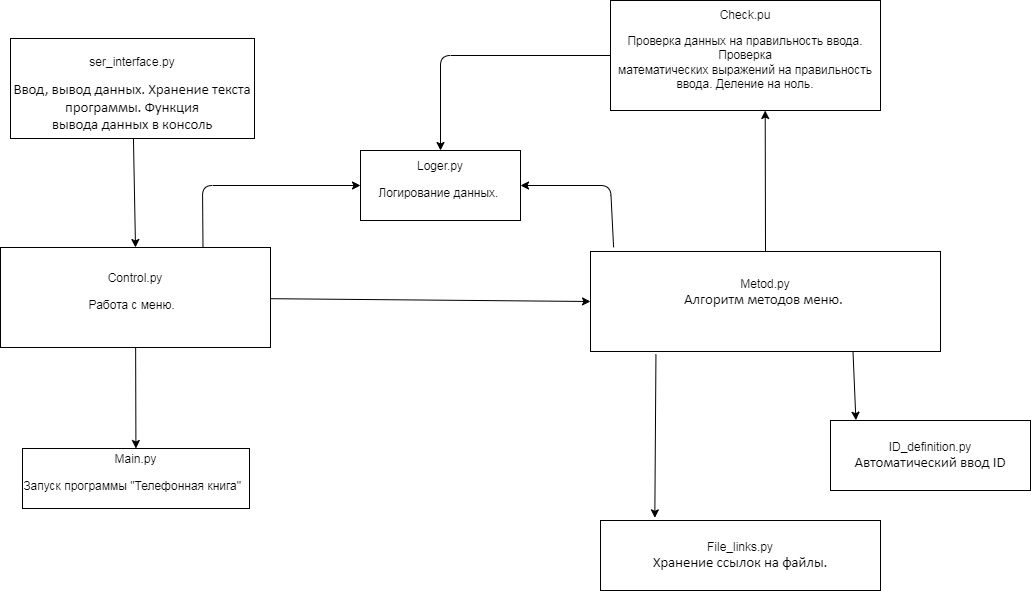

The diagram above was exported from draw.io. Its source (the exported page's mxGraphModel, read from the mxfile embedded in the PNG):
<mxGraphModel dx="1354" dy="645" grid="1" gridSize="10" guides="1" tooltips="1" connect="1" arrows="1" fold="1" page="1" pageScale="1" pageWidth="1169" pageHeight="1654" math="0" shadow="0">
  <root>
    <mxCell id="0" />
    <mxCell id="1" parent="0" />
    <mxCell id="32" style="edgeStyle=none;html=1;entryX=0.5;entryY=0;entryDx=0;entryDy=0;" parent="1" source="2" target="3" edge="1">
      <mxGeometry relative="1" as="geometry" />
    </mxCell>
    <mxCell id="2" value="&lt;p class=&quot;MsoNormal&quot;&gt;ser_interface.py&lt;/p&gt;&lt;span style=&quot;font-size: 11.0pt ; font-family: &amp;#34;calibri&amp;#34; , &amp;#34;sans-serif&amp;#34;&quot;&gt;Ввод, вывод данных. Хранение текста программы. Функция&lt;br&gt;вывода данных в консоль&lt;/span&gt;" style="rounded=0;whiteSpace=wrap;html=1;" parent="1" vertex="1">
      <mxGeometry x="90" y="218" width="244" height="100" as="geometry" />
    </mxCell>
    <mxCell id="16" value="" style="edgeStyle=none;html=1;" parent="1" source="3" target="15" edge="1">
      <mxGeometry relative="1" as="geometry" />
    </mxCell>
    <mxCell id="39" style="edgeStyle=none;html=1;entryX=0;entryY=0.5;entryDx=0;entryDy=0;" edge="1" parent="1" source="3" target="35">
      <mxGeometry relative="1" as="geometry" />
    </mxCell>
    <mxCell id="40" style="edgeStyle=none;html=1;exitX=0.75;exitY=0;exitDx=0;exitDy=0;entryX=0;entryY=0.5;entryDx=0;entryDy=0;" edge="1" parent="1" source="3" target="9">
      <mxGeometry relative="1" as="geometry">
        <Array as="points">
          <mxPoint x="282" y="365" />
        </Array>
      </mxGeometry>
    </mxCell>
    <mxCell id="3" value="Сontrol.py&lt;br&gt;&lt;p class=&quot;MsoNormal&quot;&gt;Работа с меню.&amp;nbsp;&amp;nbsp;&lt;/p&gt;" style="rounded=0;whiteSpace=wrap;html=1;" parent="1" vertex="1">
      <mxGeometry x="80" y="427" width="270" height="100" as="geometry" />
    </mxCell>
    <mxCell id="41" style="edgeStyle=none;html=1;entryX=0.5;entryY=0;entryDx=0;entryDy=0;" edge="1" parent="1" source="5" target="9">
      <mxGeometry relative="1" as="geometry">
        <Array as="points">
          <mxPoint x="520" y="235" />
        </Array>
      </mxGeometry>
    </mxCell>
    <mxCell id="5" value="Сheck.pu&lt;br&gt;&lt;p class=&quot;MsoNormal&quot;&gt;Проверка данных на правильность ввода. Проверка&lt;br/&gt;математических выражений на правильность ввода. Деление на ноль.&lt;/p&gt;" style="rounded=0;whiteSpace=wrap;html=1;" parent="1" vertex="1">
      <mxGeometry x="690" y="180" width="270" height="110" as="geometry" />
    </mxCell>
    <mxCell id="9" value="Loger.py&lt;br&gt;&lt;p class=&quot;MsoNormal&quot;&gt;Логирование данных.&amp;nbsp;&lt;/p&gt;" style="rounded=0;whiteSpace=wrap;html=1;" parent="1" vertex="1">
      <mxGeometry x="440" y="330" width="160" height="70" as="geometry" />
    </mxCell>
    <mxCell id="15" value="Main.py&lt;br&gt;&lt;p class=&quot;MsoNormal&quot;&gt;&lt;span&gt;Запуск программы &lt;/span&gt;&lt;span lang=&quot;EN-US&quot;&gt;&quot;Телефонная книга&lt;/span&gt;&lt;span lang=&quot;EN-US&quot;&gt;&quot;&lt;/span&gt;&amp;nbsp;&amp;nbsp;&lt;/p&gt;" style="rounded=0;whiteSpace=wrap;html=1;" parent="1" vertex="1">
      <mxGeometry x="102" y="628" width="227" height="60" as="geometry" />
    </mxCell>
    <mxCell id="42" style="edgeStyle=none;html=1;exitX=0.066;exitY=-0.042;exitDx=0;exitDy=0;entryX=1;entryY=0.5;entryDx=0;entryDy=0;exitPerimeter=0;" edge="1" parent="1" source="35" target="9">
      <mxGeometry relative="1" as="geometry">
        <Array as="points">
          <mxPoint x="690" y="365" />
        </Array>
      </mxGeometry>
    </mxCell>
    <mxCell id="43" style="edgeStyle=none;html=1;exitX=0.5;exitY=0;exitDx=0;exitDy=0;entryX=0.573;entryY=1;entryDx=0;entryDy=0;entryPerimeter=0;" edge="1" parent="1" source="35" target="5">
      <mxGeometry relative="1" as="geometry" />
    </mxCell>
    <mxCell id="44" style="edgeStyle=none;html=1;exitX=0.75;exitY=1;exitDx=0;exitDy=0;entryX=0.127;entryY=-0.004;entryDx=0;entryDy=0;entryPerimeter=0;" edge="1" parent="1" source="35" target="36">
      <mxGeometry relative="1" as="geometry" />
    </mxCell>
    <mxCell id="45" style="edgeStyle=none;html=1;entryX=0.194;entryY=-0.038;entryDx=0;entryDy=0;entryPerimeter=0;exitX=0.187;exitY=1.028;exitDx=0;exitDy=0;exitPerimeter=0;" edge="1" parent="1" source="35" target="37">
      <mxGeometry relative="1" as="geometry" />
    </mxCell>
    <mxCell id="35" value="Metod.py&lt;br&gt;&lt;span style=&quot;font-size: 11.0pt ; font-family: &amp;#34;calibri&amp;#34; , &amp;#34;sans-serif&amp;#34;&quot;&gt;Алгоритм методов меню.&lt;/span&gt;&lt;span style=&quot;font-size: 11.0pt ; font-family: &amp;#34;calibri&amp;#34; , &amp;#34;sans-serif&amp;#34;&quot;&gt;&amp;nbsp;&lt;/span&gt;&lt;span style=&quot;font-size: 11.0pt ; font-family: &amp;#34;calibri&amp;#34; , &amp;#34;sans-serif&amp;#34;&quot;&gt;&lt;br&gt;&amp;nbsp;&lt;/span&gt;" style="rounded=0;whiteSpace=wrap;html=1;" vertex="1" parent="1">
      <mxGeometry x="670" y="431" width="350" height="100" as="geometry" />
    </mxCell>
    <mxCell id="36" value="ID_definition.py&lt;br&gt;&lt;span style=&quot;font-size: 11.0pt ; font-family: &amp;#34;calibri&amp;#34; , &amp;#34;sans-serif&amp;#34;&quot;&gt;Автоматический ввод &lt;/span&gt;&lt;span lang=&quot;EN-US&quot; style=&quot;font-size: 11.0pt ; font-family: &amp;#34;calibri&amp;#34; , &amp;#34;sans-serif&amp;#34;&quot;&gt;ID&lt;/span&gt;" style="rounded=0;whiteSpace=wrap;html=1;" vertex="1" parent="1">
      <mxGeometry x="910" y="600" width="200" height="70" as="geometry" />
    </mxCell>
    <mxCell id="37" value="File_links.py&lt;br&gt;&lt;span style=&quot;font-size: 11.0pt ; font-family: &amp;#34;calibri&amp;#34; , &amp;#34;sans-serif&amp;#34;&quot;&gt;Хранение ссылок на файлы.&lt;/span&gt;" style="rounded=0;whiteSpace=wrap;html=1;" vertex="1" parent="1">
      <mxGeometry x="680" y="700" width="280" height="70" as="geometry" />
    </mxCell>
  </root>
</mxGraphModel>